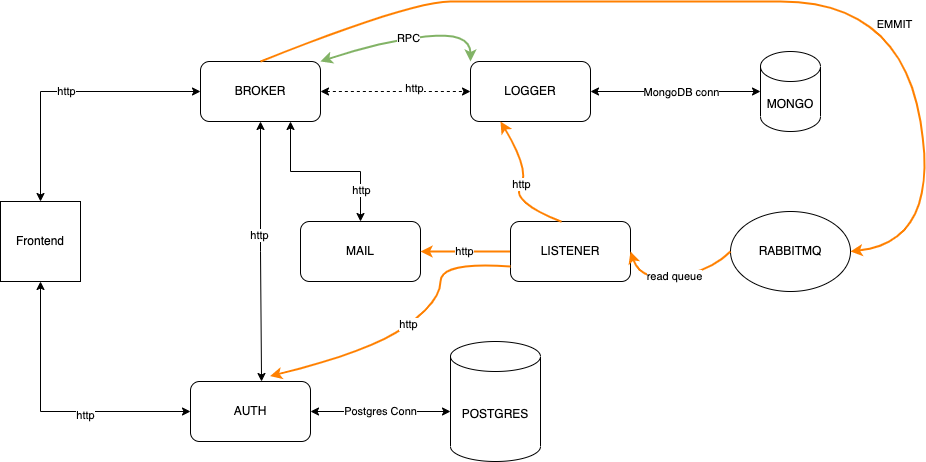

The diagram above was exported from draw.io. Its source (the exported page's mxGraphModel, read from the mxfile embedded in the PNG):
<mxGraphModel dx="1694" dy="1250" grid="1" gridSize="10" guides="1" tooltips="1" connect="1" arrows="1" fold="1" page="1" pageScale="1" pageWidth="1169" pageHeight="827" math="0" shadow="0">
  <root>
    <mxCell id="0" />
    <mxCell id="1" parent="0" />
    <mxCell id="VEtyXYD6oku_SqN2WOOE-11" value="http" style="edgeStyle=orthogonalEdgeStyle;rounded=0;orthogonalLoop=1;jettySize=auto;html=1;exitX=0.5;exitY=0;exitDx=0;exitDy=0;entryX=0;entryY=0.5;entryDx=0;entryDy=0;startArrow=classic;startFill=1;" edge="1" parent="1" source="VEtyXYD6oku_SqN2WOOE-1" target="VEtyXYD6oku_SqN2WOOE-2">
      <mxGeometry relative="1" as="geometry" />
    </mxCell>
    <mxCell id="VEtyXYD6oku_SqN2WOOE-1" value="Frontend" style="whiteSpace=wrap;html=1;aspect=fixed;" vertex="1" parent="1">
      <mxGeometry x="140" y="350" width="80" height="80" as="geometry" />
    </mxCell>
    <mxCell id="VEtyXYD6oku_SqN2WOOE-12" style="edgeStyle=orthogonalEdgeStyle;rounded=0;orthogonalLoop=1;jettySize=auto;html=1;exitX=0.5;exitY=1;exitDx=0;exitDy=0;entryX=0.592;entryY=0;entryDx=0;entryDy=0;entryPerimeter=0;startArrow=classic;startFill=1;" edge="1" parent="1" source="VEtyXYD6oku_SqN2WOOE-2" target="VEtyXYD6oku_SqN2WOOE-3">
      <mxGeometry relative="1" as="geometry" />
    </mxCell>
    <mxCell id="VEtyXYD6oku_SqN2WOOE-27" value="http" style="edgeLabel;html=1;align=center;verticalAlign=middle;resizable=0;points=[];" vertex="1" connectable="0" parent="VEtyXYD6oku_SqN2WOOE-12">
      <mxGeometry x="-0.133" y="-2" relative="1" as="geometry">
        <mxPoint as="offset" />
      </mxGeometry>
    </mxCell>
    <mxCell id="VEtyXYD6oku_SqN2WOOE-15" style="edgeStyle=orthogonalEdgeStyle;rounded=0;orthogonalLoop=1;jettySize=auto;html=1;exitX=0.75;exitY=1;exitDx=0;exitDy=0;startArrow=classic;startFill=1;" edge="1" parent="1" source="VEtyXYD6oku_SqN2WOOE-2" target="VEtyXYD6oku_SqN2WOOE-6">
      <mxGeometry relative="1" as="geometry" />
    </mxCell>
    <mxCell id="VEtyXYD6oku_SqN2WOOE-26" value="http" style="edgeLabel;html=1;align=center;verticalAlign=middle;resizable=0;points=[];" vertex="1" connectable="0" parent="VEtyXYD6oku_SqN2WOOE-15">
      <mxGeometry x="0.6336" relative="1" as="geometry">
        <mxPoint as="offset" />
      </mxGeometry>
    </mxCell>
    <mxCell id="VEtyXYD6oku_SqN2WOOE-16" style="edgeStyle=orthogonalEdgeStyle;rounded=0;orthogonalLoop=1;jettySize=auto;html=1;exitX=1;exitY=0.5;exitDx=0;exitDy=0;entryX=0;entryY=0.5;entryDx=0;entryDy=0;startArrow=classic;startFill=1;dashed=1;" edge="1" parent="1" source="VEtyXYD6oku_SqN2WOOE-2" target="VEtyXYD6oku_SqN2WOOE-4">
      <mxGeometry relative="1" as="geometry" />
    </mxCell>
    <mxCell id="VEtyXYD6oku_SqN2WOOE-24" value="http" style="edgeLabel;html=1;align=center;verticalAlign=middle;resizable=0;points=[];" vertex="1" connectable="0" parent="VEtyXYD6oku_SqN2WOOE-16">
      <mxGeometry x="0.2324" y="4" relative="1" as="geometry">
        <mxPoint as="offset" />
      </mxGeometry>
    </mxCell>
    <mxCell id="VEtyXYD6oku_SqN2WOOE-2" value="BROKER" style="rounded=1;whiteSpace=wrap;html=1;" vertex="1" parent="1">
      <mxGeometry x="340" y="210" width="120" height="60" as="geometry" />
    </mxCell>
    <mxCell id="VEtyXYD6oku_SqN2WOOE-14" value="Postgres Conn" style="edgeStyle=orthogonalEdgeStyle;rounded=0;orthogonalLoop=1;jettySize=auto;html=1;exitX=1;exitY=0.5;exitDx=0;exitDy=0;startArrow=classic;startFill=1;" edge="1" parent="1" source="VEtyXYD6oku_SqN2WOOE-3">
      <mxGeometry relative="1" as="geometry">
        <mxPoint x="590" y="560" as="targetPoint" />
        <Array as="points">
          <mxPoint x="590" y="560" />
        </Array>
      </mxGeometry>
    </mxCell>
    <mxCell id="VEtyXYD6oku_SqN2WOOE-18" style="edgeStyle=orthogonalEdgeStyle;rounded=0;orthogonalLoop=1;jettySize=auto;html=1;exitX=0;exitY=0.5;exitDx=0;exitDy=0;entryX=0.5;entryY=1;entryDx=0;entryDy=0;startArrow=classic;startFill=1;" edge="1" parent="1" source="VEtyXYD6oku_SqN2WOOE-3" target="VEtyXYD6oku_SqN2WOOE-1">
      <mxGeometry relative="1" as="geometry" />
    </mxCell>
    <mxCell id="VEtyXYD6oku_SqN2WOOE-23" value="http" style="edgeLabel;html=1;align=center;verticalAlign=middle;resizable=0;points=[];" vertex="1" connectable="0" parent="VEtyXYD6oku_SqN2WOOE-18">
      <mxGeometry x="-0.2418" y="3" relative="1" as="geometry">
        <mxPoint as="offset" />
      </mxGeometry>
    </mxCell>
    <mxCell id="VEtyXYD6oku_SqN2WOOE-3" value="AUTH" style="rounded=1;whiteSpace=wrap;html=1;" vertex="1" parent="1">
      <mxGeometry x="330" y="530" width="120" height="60" as="geometry" />
    </mxCell>
    <mxCell id="VEtyXYD6oku_SqN2WOOE-17" style="edgeStyle=orthogonalEdgeStyle;rounded=0;orthogonalLoop=1;jettySize=auto;html=1;exitX=1;exitY=0.5;exitDx=0;exitDy=0;entryX=0;entryY=0.5;entryDx=0;entryDy=0;entryPerimeter=0;startArrow=classic;startFill=1;" edge="1" parent="1" source="VEtyXYD6oku_SqN2WOOE-4" target="VEtyXYD6oku_SqN2WOOE-5">
      <mxGeometry relative="1" as="geometry" />
    </mxCell>
    <mxCell id="VEtyXYD6oku_SqN2WOOE-34" value="MongoDB conn" style="edgeLabel;html=1;align=center;verticalAlign=middle;resizable=0;points=[];" vertex="1" connectable="0" parent="VEtyXYD6oku_SqN2WOOE-17">
      <mxGeometry x="0.0588" relative="1" as="geometry">
        <mxPoint as="offset" />
      </mxGeometry>
    </mxCell>
    <mxCell id="VEtyXYD6oku_SqN2WOOE-4" value="LOGGER" style="rounded=1;whiteSpace=wrap;html=1;" vertex="1" parent="1">
      <mxGeometry x="610" y="210" width="120" height="60" as="geometry" />
    </mxCell>
    <mxCell id="VEtyXYD6oku_SqN2WOOE-5" value="MONGO" style="shape=cylinder3;whiteSpace=wrap;html=1;boundedLbl=1;backgroundOutline=1;size=15;" vertex="1" parent="1">
      <mxGeometry x="900" y="200" width="60" height="80" as="geometry" />
    </mxCell>
    <mxCell id="VEtyXYD6oku_SqN2WOOE-6" value="MAIL&lt;span style=&quot;color: rgba(0, 0, 0, 0); font-family: monospace; font-size: 0px; text-align: start;&quot;&gt;%3CmxGraphModel%3E%3Croot%3E%3CmxCell%20id%3D%220%22%2F%3E%3CmxCell%20id%3D%221%22%20parent%3D%220%22%2F%3E%3CmxCell%20id%3D%222%22%20value%3D%22BROKER%22%20style%3D%22rounded%3D1%3BwhiteSpace%3Dwrap%3Bhtml%3D1%3B%22%20vertex%3D%221%22%20parent%3D%221%22%3E%3CmxGeometry%20x%3D%22340%22%20y%3D%22210%22%20width%3D%22120%22%20height%3D%2260%22%20as%3D%22geometry%22%2F%3E%3C%2FmxCell%3E%3C%2Froot%3E%3C%2FmxGraphModel%3E&lt;/span&gt;" style="rounded=1;whiteSpace=wrap;html=1;" vertex="1" parent="1">
      <mxGeometry x="440" y="370" width="120" height="60" as="geometry" />
    </mxCell>
    <mxCell id="VEtyXYD6oku_SqN2WOOE-30" value="http" style="edgeStyle=orthogonalEdgeStyle;rounded=0;orthogonalLoop=1;jettySize=auto;html=1;exitX=0;exitY=0.5;exitDx=0;exitDy=0;entryX=1;entryY=0.5;entryDx=0;entryDy=0;strokeColor=#FF8000;startArrow=none;startFill=0;endArrow=classic;endFill=1;strokeWidth=2;" edge="1" parent="1" source="VEtyXYD6oku_SqN2WOOE-7" target="VEtyXYD6oku_SqN2WOOE-6">
      <mxGeometry relative="1" as="geometry" />
    </mxCell>
    <mxCell id="VEtyXYD6oku_SqN2WOOE-7" value="LISTENER" style="rounded=1;whiteSpace=wrap;html=1;" vertex="1" parent="1">
      <mxGeometry x="650" y="370" width="120" height="60" as="geometry" />
    </mxCell>
    <mxCell id="VEtyXYD6oku_SqN2WOOE-9" value="POSTGRES" style="shape=cylinder3;whiteSpace=wrap;html=1;boundedLbl=1;backgroundOutline=1;size=15;" vertex="1" parent="1">
      <mxGeometry x="590" y="490" width="90" height="120" as="geometry" />
    </mxCell>
    <mxCell id="VEtyXYD6oku_SqN2WOOE-10" value="RABBITMQ" style="ellipse;whiteSpace=wrap;html=1;" vertex="1" parent="1">
      <mxGeometry x="870" y="360" width="120" height="80" as="geometry" />
    </mxCell>
    <mxCell id="VEtyXYD6oku_SqN2WOOE-20" value="" style="curved=1;endArrow=classic;html=1;rounded=0;entryX=1;entryY=0.5;entryDx=0;entryDy=0;exitX=0.5;exitY=0;exitDx=0;exitDy=0;startArrow=none;startFill=0;strokeColor=#FF8000;strokeWidth=2;" edge="1" parent="1" source="VEtyXYD6oku_SqN2WOOE-2" target="VEtyXYD6oku_SqN2WOOE-10">
      <mxGeometry width="50" height="50" relative="1" as="geometry">
        <mxPoint x="560" y="420" as="sourcePoint" />
        <mxPoint x="610" y="370" as="targetPoint" />
        <Array as="points">
          <mxPoint x="550" y="150" />
          <mxPoint x="630" y="150" />
          <mxPoint x="800" y="150" />
          <mxPoint x="1040" y="150" />
          <mxPoint x="1080" y="390" />
        </Array>
      </mxGeometry>
    </mxCell>
    <mxCell id="VEtyXYD6oku_SqN2WOOE-28" value="EMMIT" style="edgeLabel;html=1;align=center;verticalAlign=middle;resizable=0;points=[];" vertex="1" connectable="0" parent="VEtyXYD6oku_SqN2WOOE-20">
      <mxGeometry x="0.3659" y="-10" relative="1" as="geometry">
        <mxPoint as="offset" />
      </mxGeometry>
    </mxCell>
    <mxCell id="VEtyXYD6oku_SqN2WOOE-22" value="read queue" style="curved=1;endArrow=none;html=1;rounded=0;strokeColor=#FF8000;entryX=0;entryY=0.5;entryDx=0;entryDy=0;exitX=1;exitY=0.5;exitDx=0;exitDy=0;startArrow=classic;startFill=1;endFill=0;strokeWidth=2;" edge="1" parent="1" source="VEtyXYD6oku_SqN2WOOE-7" target="VEtyXYD6oku_SqN2WOOE-10">
      <mxGeometry width="50" height="50" relative="1" as="geometry">
        <mxPoint x="560" y="420" as="sourcePoint" />
        <mxPoint x="610" y="370" as="targetPoint" />
        <Array as="points">
          <mxPoint x="780" y="430" />
          <mxPoint x="850" y="420" />
        </Array>
      </mxGeometry>
    </mxCell>
    <mxCell id="VEtyXYD6oku_SqN2WOOE-29" value="http" style="curved=1;endArrow=none;html=1;rounded=0;strokeColor=#FF8000;entryX=0.425;entryY=0.005;entryDx=0;entryDy=0;exitX=0.25;exitY=1;exitDx=0;exitDy=0;startArrow=classic;startFill=1;entryPerimeter=0;endFill=0;strokeWidth=2;" edge="1" parent="1" source="VEtyXYD6oku_SqN2WOOE-4" target="VEtyXYD6oku_SqN2WOOE-7">
      <mxGeometry width="50" height="50" relative="1" as="geometry">
        <mxPoint x="560" y="420" as="sourcePoint" />
        <mxPoint x="610" y="370" as="targetPoint" />
        <Array as="points">
          <mxPoint x="670" y="320" />
          <mxPoint x="650" y="350" />
        </Array>
      </mxGeometry>
    </mxCell>
    <mxCell id="VEtyXYD6oku_SqN2WOOE-31" value="http" style="curved=1;endArrow=none;html=1;rounded=0;strokeColor=#FF8000;entryX=0;entryY=0.75;entryDx=0;entryDy=0;exitX=0.663;exitY=-0.09;exitDx=0;exitDy=0;exitPerimeter=0;startArrow=classic;startFill=1;endFill=0;strokeWidth=2;" edge="1" parent="1" source="VEtyXYD6oku_SqN2WOOE-3" target="VEtyXYD6oku_SqN2WOOE-7">
      <mxGeometry width="50" height="50" relative="1" as="geometry">
        <mxPoint x="560" y="420" as="sourcePoint" />
        <mxPoint x="610" y="370" as="targetPoint" />
        <Array as="points">
          <mxPoint x="510" y="500" />
          <mxPoint x="580" y="450" />
          <mxPoint x="580" y="410" />
        </Array>
      </mxGeometry>
    </mxCell>
    <mxCell id="VEtyXYD6oku_SqN2WOOE-33" value="RPC" style="curved=1;endArrow=classic;html=1;rounded=0;strokeColor=#82b366;exitX=1;exitY=0;exitDx=0;exitDy=0;entryX=0;entryY=0;entryDx=0;entryDy=0;fillColor=#d5e8d4;startArrow=classic;startFill=1;strokeWidth=2;" edge="1" parent="1" source="VEtyXYD6oku_SqN2WOOE-2" target="VEtyXYD6oku_SqN2WOOE-4">
      <mxGeometry width="50" height="50" relative="1" as="geometry">
        <mxPoint x="510" y="590" as="sourcePoint" />
        <mxPoint x="560" y="540" as="targetPoint" />
        <Array as="points">
          <mxPoint x="520" y="190" />
          <mxPoint x="610" y="180" />
        </Array>
      </mxGeometry>
    </mxCell>
  </root>
</mxGraphModel>